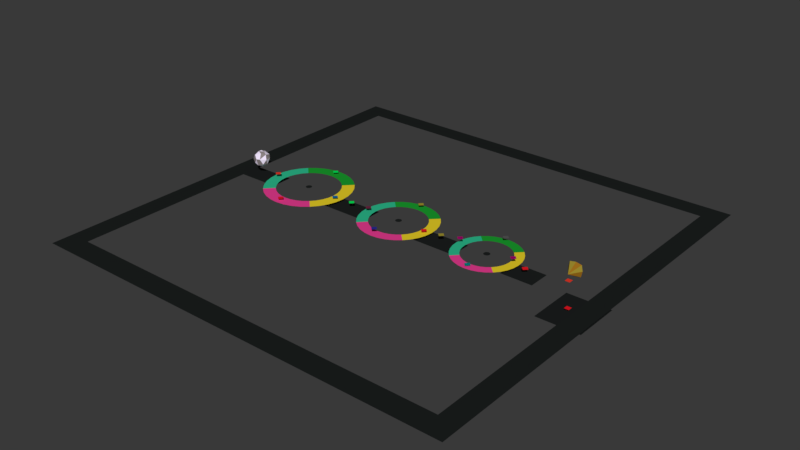 # Source: Stage_6.blend  (saved by Blender 2.79.0; exported with 4.5.12 LTS)
import bpy
from mathutils import Matrix  # noqa: F401  (used for matrix-valued properties, if any)

bpy.ops.wm.read_factory_settings(use_empty=True)
scene = bpy.context.scene
scene.name = 'Scene'

# ---- collections
col_collection_1 = bpy.data.collections.new('Collection 1'); scene.collection.children.link(col_collection_1)

# ---- materials (node trees are filled in below, after node groups)
mat_stage = bpy.data.materials.new('Stage')
mat_stage.alpha_threshold = 0.0
mat_stage.use_transparent_shadow = False
mat_stage.diffuse_color = (0.01242, 0.01463, 0.01432, 1.0)
mat_stage.roughness = 0.5
mat_c_teleport = bpy.data.materials.new('C Teleport')
mat_c_teleport.alpha_threshold = 0.0
mat_c_teleport.use_transparent_shadow = False
mat_c_teleport.diffuse_color = (0.3669, 0.0, 0.1493, 1.0)
mat_c_teleport.roughness = 0.5
mat_rotating_path = bpy.data.materials.new('Rotating Path')
mat_rotating_path.alpha_threshold = 0.0
mat_rotating_path.use_transparent_shadow = False
mat_rotating_path.roughness = 0.5
mat_part1 = bpy.data.materials.new('Part1')
mat_part1.alpha_threshold = 0.0
mat_part1.use_transparent_shadow = False
mat_part1.diffuse_color = (0.01104, 0.3262, 0.02782, 1.0)
mat_part1.roughness = 0.5
mat_part2 = bpy.data.materials.new('Part2')
mat_part2.alpha_threshold = 0.0
mat_part2.use_transparent_shadow = False
mat_part2.diffuse_color = (0.8, 0.6192, 0.02125, 1.0)
mat_part2.roughness = 0.5
mat_part3 = bpy.data.materials.new('Part3')
mat_part3.alpha_threshold = 0.0
mat_part3.use_transparent_shadow = False
mat_part3.diffuse_color = (0.8, 0.04727, 0.2808, 1.0)
mat_part3.roughness = 0.5
mat_part4 = bpy.data.materials.new('Part4')
mat_part4.alpha_threshold = 0.0
mat_part4.use_transparent_shadow = False
mat_part4.diffuse_color = (0.02751, 0.4865, 0.2603, 1.0)
mat_part4.roughness = 0.5
mat_r_teleport = bpy.data.materials.new('R Teleport')
mat_r_teleport.alpha_threshold = 0.0
mat_r_teleport.use_transparent_shadow = False
mat_r_teleport.diffuse_color = (0.8, 0.009299, 0.01769, 1.0)
mat_r_teleport.roughness = 0.5
mat_i_teleport = bpy.data.materials.new('I Teleport')
mat_i_teleport.alpha_threshold = 0.0
mat_i_teleport.use_transparent_shadow = False
mat_i_teleport.diffuse_color = (0.09447, 0.09447, 0.09447, 1.0)
mat_i_teleport.roughness = 0.5
mat_o_teleport = bpy.data.materials.new('O Teleport')
mat_o_teleport.alpha_threshold = 0.0
mat_o_teleport.use_transparent_shadow = False
mat_o_teleport.diffuse_color = (0.02385, 0.02458, 0.2954, 1.0)
mat_o_teleport.roughness = 0.5
mat_f_teleport = bpy.data.materials.new('F Teleport')
mat_f_teleport.alpha_threshold = 0.0
mat_f_teleport.use_transparent_shadow = False
mat_f_teleport.diffuse_color = (0.1521, 0.01827, 0.05572, 1.0)
mat_f_teleport.roughness = 0.5
mat_g_teleport = bpy.data.materials.new('G Teleport')
mat_g_teleport.alpha_threshold = 0.0
mat_g_teleport.use_transparent_shadow = False
mat_g_teleport.diffuse_color = (0.0, 0.2393, 0.2334, 1.0)
mat_g_teleport.roughness = 0.5
mat_e_teleport = bpy.data.materials.new('E Teleport')
mat_e_teleport.alpha_threshold = 0.0
mat_e_teleport.use_transparent_shadow = False
mat_e_teleport.diffuse_color = (0.0, 0.1407, 0.3503, 1.0)
mat_e_teleport.roughness = 0.5
mat_yellow = bpy.data.materials.new('Yellow')
mat_yellow.alpha_threshold = 0.0
mat_yellow.use_transparent_shadow = False
mat_yellow.diffuse_color = (0.3421, 0.281, 0.02818, 1.0)
mat_yellow.roughness = 0.5
mat_green = bpy.data.materials.new('Green')
mat_green.alpha_threshold = 0.0
mat_green.use_transparent_shadow = False
mat_green.diffuse_color = (0.0, 0.8, 0.09538, 1.0)
mat_green.roughness = 0.5
mat_space_stone = bpy.data.materials.new('Space Stone ')
mat_space_stone.alpha_threshold = 0.0
mat_space_stone.use_transparent_shadow = False
mat_space_stone.diffuse_color = (0.9387, 0.4125, 0.02416, 1.0)
mat_space_stone.roughness = 0.5
mat_space_stone.specular_intensity = 0.942
mat_shade_of_gold = bpy.data.materials.new('Shade of Gold')
mat_shade_of_gold.alpha_threshold = 0.0
mat_shade_of_gold.use_transparent_shadow = False
mat_shade_of_gold.diffuse_color = (0.8, 0.5983, 0.0601, 1.0)
mat_shade_of_gold.roughness = 0.5
mat_shade_of_dark_gold = bpy.data.materials.new('Shade of Dark Gold')
mat_shade_of_dark_gold.alpha_threshold = 0.0
mat_shade_of_dark_gold.use_transparent_shadow = False
mat_shade_of_dark_gold.diffuse_color = (0.9399, 0.4137, 0.02414, 1.0)
mat_shade_of_dark_gold.roughness = 0.5
mat_shade_of_gold2 = bpy.data.materials.new('Shade of Gold2')
mat_shade_of_gold2.alpha_threshold = 0.0
mat_shade_of_gold2.use_transparent_shadow = False
mat_shade_of_gold2.diffuse_color = (0.3669, 0.2762, 0.03039, 1.0)
mat_shade_of_gold2.roughness = 0.5
mat_shade_of_dark_gold2 = bpy.data.materials.new('Shade of Dark Gold2')
mat_shade_of_dark_gold2.alpha_threshold = 0.0
mat_shade_of_dark_gold2.use_transparent_shadow = False
mat_shade_of_dark_gold2.diffuse_color = (0.3421, 0.1547, 0.01119, 1.0)
mat_shade_of_dark_gold2.roughness = 0.5
mat_red = bpy.data.materials.new('Red')
mat_red.alpha_threshold = 0.0
mat_red.use_transparent_shadow = False
mat_red.diffuse_color = (0.8, 0.04071, 0.02044, 1.0)
mat_red.roughness = 0.5
mat_light_white = bpy.data.materials.new('Light White')
mat_light_white.alpha_threshold = 0.0
mat_light_white.use_transparent_shadow = False
mat_light_white.diffuse_color = (0.8971, 0.8007, 1.0, 1.0)
mat_light_white.roughness = 0.5
mat_light_grey = bpy.data.materials.new('Light Grey')
mat_light_grey.alpha_threshold = 0.0
mat_light_grey.use_transparent_shadow = False
mat_light_grey.diffuse_color = (0.2738, 0.2349, 0.2419, 1.0)
mat_light_grey.roughness = 0.5
mat_more_grey = bpy.data.materials.new('More Grey')
mat_more_grey.alpha_threshold = 0.0
mat_more_grey.use_transparent_shadow = False
mat_more_grey.diffuse_color = (0.1734, 0.1734, 0.1734, 1.0)
mat_more_grey.roughness = 0.5
mat_very_light_grey = bpy.data.materials.new('Very Light Grey')
mat_very_light_grey.alpha_threshold = 0.0
mat_very_light_grey.use_transparent_shadow = False
mat_very_light_grey.diffuse_color = (0.5036, 0.5147, 0.5488, 1.0)
mat_very_light_grey.roughness = 0.5

# ---- material node trees

# ---- world
world_world = bpy.data.worlds.new('World'); scene.world = world_world
world_world.color = (0.04092, 0.04092, 0.04092)
world_world.use_sun_shadow = False
world_world.sun_shadow_jitter_overblur = 0.0
world_world.cycles.sampling_method = 'MANUAL'

# ---- meshes
me_circle_005 = bpy.data.meshes.new('Circle.005')
me_circle_005.from_pydata([(0.0, 1.0, 0.0), (-0.1951, 0.9808, 0.0), (-0.3827, 0.9239, 0.0), (-0.5556, 0.8315, 0.0), (-0.7071, 0.7071, 0.0), (-0.8315, 0.5556, 0.0), (-0.9239, 0.3827, 0.0), (-0.9808, 0.1951, 0.0), (-1.0, 7.55e-08, 0.0), (-0.9808, -0.1951, 0.0), (-0.9239, -0.3827, 0.0), (-0.8315, -0.5556, 0.0), (-0.7071, -0.7071, 0.0), (-0.5556, -0.8315, 0.0), (-0.3827, -0.9239, 0.0), (-0.1951, -0.9808, 0.0), (3.258e-07, -1.0, 0.0), (0.1951, -0.9808, 0.0), (0.3827, -0.9239, 0.0), (0.5556, -0.8315, 0.0), (0.7071, -0.7071, 0.0), (0.8315, -0.5556, 0.0), (0.9239, -0.3827, 0.0), (0.9808, -0.1951, 0.0), (1.0, 9.656e-07, 0.0), (0.9808, 0.1951, 0.0), (0.9239, 0.3827, 0.0), (0.8315, 0.5556, 0.0), (0.7071, 0.7071, 0.0), (0.5556, 0.8315, 0.0), (0.3827, 0.9239, 0.0), (0.1951, 0.9808, 0.0)], [], [(1, 2, 3, 4, 5, 6, 7, 8, 9, 10, 11, 12, 13, 14, 15, 16, 17, 18, 19, 20, 21, 22, 23, 24, 25, 26, 27, 28, 29, 30, 31, 0)])
me_circle_005.materials.append(mat_stage)
me_circle_005.use_remesh_preserve_volume = False
me_circle_005.use_remesh_preserve_attributes = False
me_circle_005.use_mirror_vertex_groups = False
me_circle_005.update()
me_plane_037 = bpy.data.meshes.new('Plane.037')
me_plane_037.from_pydata([(-1.0, -1.0, 0.0), (1.0, -1.0, 0.0), (-1.0, 1.0, 0.0), (1.0, 1.0, 0.0)], [], [(0, 1, 3, 2)])
me_plane_037.materials.append(mat_c_teleport)
me_plane_037.use_remesh_preserve_volume = False
me_plane_037.use_remesh_preserve_attributes = False
me_plane_037.use_mirror_vertex_groups = False
me_plane_037.update()
me_plane_019 = bpy.data.meshes.new('Plane.019')
me_plane_019.from_pydata([(-1.0, -1.0, 0.0), (1.0, -1.0, 0.0), (-1.0, 1.0, 0.0), (1.0, 1.0, 0.0)], [], [(0, 1, 3, 2)])
me_plane_019.materials.append(mat_c_teleport)
me_plane_019.use_remesh_preserve_volume = False
me_plane_019.use_remesh_preserve_attributes = False
me_plane_019.use_mirror_vertex_groups = False
me_plane_019.update()
me_plane_036 = bpy.data.meshes.new('Plane.036')
me_plane_036.from_pydata([(-0.7936, -1.0, 0.0), (-0.3416, -1.0, 0.0), (-0.7936, 1.0, 0.0), (-0.3416, 1.0, 0.0)], [], [(0, 1, 3, 2)])
me_plane_036.materials.append(mat_stage)
me_plane_036.use_remesh_preserve_volume = False
me_plane_036.use_remesh_preserve_attributes = False
me_plane_036.use_mirror_vertex_groups = False
me_plane_036.update()
me_plane_035 = bpy.data.meshes.new('Plane.035')
me_plane_035.from_pydata([(-0.7936, -1.0, 0.0), (-0.171, -1.0, 0.0), (-0.7936, 1.0, 0.0), (-0.171, 1.0, 0.0)], [], [(0, 1, 3, 2)])
me_plane_035.materials.append(mat_stage)
me_plane_035.use_remesh_preserve_volume = False
me_plane_035.use_remesh_preserve_attributes = False
me_plane_035.use_mirror_vertex_groups = False
me_plane_035.update()
me_plane_034 = bpy.data.meshes.new('Plane.034')
me_plane_034.from_pydata([(-0.703, -0.1423, -0.01584), (-0.703, -0.03954, -0.01584), (-1.0, -1.101, -0.01633), (1.0, -1.101, -0.01633), (-1.0, 0.8991, -0.01633), (1.0, 0.8991, -0.01633), (-1.0, -1.001, -0.01633), (1.0, -1.001, -0.01633), (1.0, 0.8041, -0.01633), (-1.0, 0.8041, -0.01633), (-0.9, -1.101, -0.01633), (-0.9, 0.8991, -0.01633), (-0.9, -1.001, -0.01633), (-0.9, 0.8041, -0.01633), (0.905, -1.101, -0.01633), (0.905, 0.8991, -0.01633), (0.905, -1.001, -0.01633), (0.905, 0.8041, -0.01633), (-1.0, -0.03985, -0.01633), (-0.9, -0.03985, -0.01633), (-1.0, -0.1425, -0.01633), (-0.9, -0.1425, -0.01633)], [], [(21, 0, 1, 19), (17, 8, 5, 15), (14, 3, 7, 16), (16, 7, 8, 17), (18, 19, 13, 9), (2, 10, 12, 6), (9, 13, 11, 4), (10, 14, 16, 12), (13, 17, 15, 11), (20, 21, 19, 18), (6, 12, 21, 20)])
me_plane_034.materials.append(mat_stage)
me_plane_034.use_remesh_preserve_volume = False
me_plane_034.use_remesh_preserve_attributes = False
me_plane_034.use_mirror_vertex_groups = False
me_plane_034.update()
me_plane_033 = bpy.data.meshes.new('Plane.033')
me_plane_033.from_pydata([(-0.7936, -1.0, 0.0), (-0.171, -1.0, 0.0), (-0.7936, 1.0, 0.0), (-0.171, 1.0, 0.0)], [], [(0, 1, 3, 2)])
me_plane_033.materials.append(mat_stage)
me_plane_033.use_remesh_preserve_volume = False
me_plane_033.use_remesh_preserve_attributes = False
me_plane_033.use_mirror_vertex_groups = False
me_plane_033.update()
me_plane_032 = bpy.data.meshes.new('Plane.032')
me_plane_032.from_pydata([(-0.8403, -1.0, 0.0), (-0.153, -1.0, 0.0), (-0.8403, 1.0, 0.0), (-0.153, 1.0, 0.0)], [], [(0, 1, 3, 2)])
me_plane_032.materials.append(mat_stage)
me_plane_032.use_remesh_preserve_volume = False
me_plane_032.use_remesh_preserve_attributes = False
me_plane_032.use_mirror_vertex_groups = False
me_plane_032.update()
me_circle_004 = bpy.data.meshes.new('Circle.004')
me_circle_004.from_pydata([(0.0, 1.0, 0.0), (-0.1951, 0.9808, 0.0), (-0.3827, 0.9239, 0.0), (-0.5556, 0.8315, 0.0), (-0.7071, 0.7071, 0.0), (-0.8315, 0.5556, 0.0), (-0.9239, 0.3827, 0.0), (-0.9808, 0.1951, 0.0), (-1.0, 7.55e-08, 0.0), (-0.9808, -0.1951, 0.0), (-0.9239, -0.3827, 0.0), (-0.8315, -0.5556, 0.0), (-0.7071, -0.7071, 0.0), (-0.5556, -0.8315, 0.0), (-0.3827, -0.9239, 0.0), (-0.1951, -0.9808, 0.0), (3.258e-07, -1.0, 0.0), (0.1951, -0.9808, 0.0), (0.3827, -0.9239, 0.0), (0.5556, -0.8315, 0.0), (0.7071, -0.7071, 0.0), (0.8315, -0.5556, 0.0), (0.9239, -0.3827, 0.0), (0.9808, -0.1951, 0.0), (1.0, 9.656e-07, 0.0), (0.9808, 0.1951, 0.0), (0.9239, 0.3827, 0.0), (0.8315, 0.5556, 0.0), (0.7071, 0.7071, 0.0), (0.5556, 0.8315, 0.0), (0.3827, 0.9239, 0.0), (0.1951, 0.9808, 0.0), (-3.312e-08, 0.721, 0.0), (-0.1407, 0.7072, 0.0), (-0.2759, 0.6662, 0.0), (-0.4006, 0.5995, 0.0), (-0.5099, 0.5099, 0.0), (-0.5995, 0.4006, 0.0), (-0.6662, 0.2759, 0.0), (-0.7072, 0.1407, 0.0), (-0.721, 1.339e-07, 0.0), (-0.7072, -0.1407, 0.0), (-0.6662, -0.2759, 0.0), (-0.5995, -0.4006, 0.0), (-0.5099, -0.5099, 0.0), (-0.4006, -0.5995, 0.0), (-0.2759, -0.6662, 0.0), (-0.1407, -0.7072, 0.0), (2.018e-07, -0.721, 0.0), (0.1407, -0.7072, 0.0), (0.2759, -0.6662, 0.0), (0.4006, -0.5995, 0.0), (0.5099, -0.5099, 0.0), (0.5995, -0.4006, 0.0), (0.6662, -0.2759, 0.0), (0.7072, -0.1407, 0.0), (0.721, 7.757e-07, 0.0), (0.7072, 0.1407, 0.0), (0.6662, 0.2759, 0.0), (0.5995, 0.4006, 0.0), (0.5099, 0.5099, 0.0), (0.4006, 0.5995, 0.0), (0.2759, 0.6662, 0.0), (0.1407, 0.7072, 0.0)], [], [(9, 10, 42, 41), (23, 24, 56, 55), (10, 11, 43, 42), (24, 25, 57, 56), (11, 12, 44, 43), (25, 26, 58, 57), (12, 13, 45, 44), (26, 27, 59, 58), (13, 14, 46, 45), (0, 1, 33, 32), (27, 28, 60, 59), (14, 15, 47, 46), (1, 2, 34, 33), (28, 29, 61, 60), (15, 16, 48, 47), (2, 3, 35, 34), (29, 30, 62, 61), (16, 17, 49, 48), (3, 4, 36, 35), (30, 31, 63, 62), (17, 18, 50, 49), (4, 5, 37, 36), (31, 0, 32, 63), (18, 19, 51, 50), (5, 6, 38, 37), (19, 20, 52, 51), (6, 7, 39, 38), (20, 21, 53, 52), (7, 8, 40, 39), (21, 22, 54, 53), (8, 9, 41, 40), (22, 23, 55, 54)])
me_circle_004.polygons.foreach_set('material_index', [4, 2, 4, 2, 4, 2, 3, 2, 3, 1, 2, 3, 1, 1, 3, 1, 1, 3, 1, 1, 3, 4, 1, 3, 4, 3, 4, 2, 4, 2, 4, 2])
me_circle_004.materials.append(mat_rotating_path)
me_circle_004.materials.append(mat_part1)
me_circle_004.materials.append(mat_part2)
me_circle_004.materials.append(mat_part3)
me_circle_004.materials.append(mat_part4)
me_circle_004.use_remesh_preserve_volume = False
me_circle_004.use_remesh_preserve_attributes = False
me_circle_004.use_mirror_vertex_groups = False
me_circle_004.update()
me_circle_000 = bpy.data.meshes.new('Circle.000')
me_circle_000.from_pydata([(0.0, 1.0, 0.0), (-0.1951, 0.9808, 0.0), (-0.3827, 0.9239, 0.0), (-0.5556, 0.8315, 0.0), (-0.7071, 0.7071, 0.0), (-0.8315, 0.5556, 0.0), (-0.9239, 0.3827, 0.0), (-0.9808, 0.1951, 0.0), (-1.0, 7.55e-08, 0.0), (-0.9808, -0.1951, 0.0), (-0.9239, -0.3827, 0.0), (-0.8315, -0.5556, 0.0), (-0.7071, -0.7071, 0.0), (-0.5556, -0.8315, 0.0), (-0.3827, -0.9239, 0.0), (-0.1951, -0.9808, 0.0), (3.258e-07, -1.0, 0.0), (0.1951, -0.9808, 0.0), (0.3827, -0.9239, 0.0), (0.5556, -0.8315, 0.0), (0.7071, -0.7071, 0.0), (0.8315, -0.5556, 0.0), (0.9239, -0.3827, 0.0), (0.9808, -0.1951, 0.0), (1.0, 9.656e-07, 0.0), (0.9808, 0.1951, 0.0), (0.9239, 0.3827, 0.0), (0.8315, 0.5556, 0.0), (0.7071, 0.7071, 0.0), (0.5556, 0.8315, 0.0), (0.3827, 0.9239, 0.0), (0.1951, 0.9808, 0.0), (-3.312e-08, 0.721, 0.0), (-0.1407, 0.7072, 0.0), (-0.2759, 0.6662, 0.0), (-0.4006, 0.5995, 0.0), (-0.5099, 0.5099, 0.0), (-0.5995, 0.4006, 0.0), (-0.6662, 0.2759, 0.0), (-0.7072, 0.1407, 0.0), (-0.721, 1.339e-07, 0.0), (-0.7072, -0.1407, 0.0), (-0.6662, -0.2759, 0.0), (-0.5995, -0.4006, 0.0), (-0.5099, -0.5099, 0.0), (-0.4006, -0.5995, 0.0), (-0.2759, -0.6662, 0.0), (-0.1407, -0.7072, 0.0), (2.018e-07, -0.721, 0.0), (0.1407, -0.7072, 0.0), (0.2759, -0.6662, 0.0), (0.4006, -0.5995, 0.0), (0.5099, -0.5099, 0.0), (0.5995, -0.4006, 0.0), (0.6662, -0.2759, 0.0), (0.7072, -0.1407, 0.0), (0.721, 7.757e-07, 0.0), (0.7072, 0.1407, 0.0), (0.6662, 0.2759, 0.0), (0.5995, 0.4006, 0.0), (0.5099, 0.5099, 0.0), (0.4006, 0.5995, 0.0), (0.2759, 0.6662, 0.0), (0.1407, 0.7072, 0.0)], [], [(9, 10, 42, 41), (23, 24, 56, 55), (10, 11, 43, 42), (24, 25, 57, 56), (11, 12, 44, 43), (25, 26, 58, 57), (12, 13, 45, 44), (26, 27, 59, 58), (13, 14, 46, 45), (0, 1, 33, 32), (27, 28, 60, 59), (14, 15, 47, 46), (1, 2, 34, 33), (28, 29, 61, 60), (15, 16, 48, 47), (2, 3, 35, 34), (29, 30, 62, 61), (16, 17, 49, 48), (3, 4, 36, 35), (30, 31, 63, 62), (17, 18, 50, 49), (4, 5, 37, 36), (31, 0, 32, 63), (18, 19, 51, 50), (5, 6, 38, 37), (19, 20, 52, 51), (6, 7, 39, 38), (20, 21, 53, 52), (7, 8, 40, 39), (21, 22, 54, 53), (8, 9, 41, 40), (22, 23, 55, 54)])
me_circle_000.polygons.foreach_set('material_index', [4, 2, 4, 2, 4, 2, 3, 2, 3, 1, 2, 3, 1, 1, 3, 1, 1, 3, 1, 1, 3, 4, 1, 3, 4, 3, 4, 2, 4, 2, 4, 2])
me_circle_000.materials.append(mat_rotating_path)
me_circle_000.materials.append(mat_part1)
me_circle_000.materials.append(mat_part2)
me_circle_000.materials.append(mat_part3)
me_circle_000.materials.append(mat_part4)
me_circle_000.use_remesh_preserve_volume = False
me_circle_000.use_remesh_preserve_attributes = False
me_circle_000.use_mirror_vertex_groups = False
me_circle_000.update()
me_circle_003 = bpy.data.meshes.new('Circle.003')
me_circle_003.from_pydata([(0.0, 1.0, 0.0), (-0.1951, 0.9808, 0.0), (-0.3827, 0.9239, 0.0), (-0.5556, 0.8315, 0.0), (-0.7071, 0.7071, 0.0), (-0.8315, 0.5556, 0.0), (-0.9239, 0.3827, 0.0), (-0.9808, 0.1951, 0.0), (-1.0, 7.55e-08, 0.0), (-0.9808, -0.1951, 0.0), (-0.9239, -0.3827, 0.0), (-0.8315, -0.5556, 0.0), (-0.7071, -0.7071, 0.0), (-0.5556, -0.8315, 0.0), (-0.3827, -0.9239, 0.0), (-0.1951, -0.9808, 0.0), (3.258e-07, -1.0, 0.0), (0.1951, -0.9808, 0.0), (0.3827, -0.9239, 0.0), (0.5556, -0.8315, 0.0), (0.7071, -0.7071, 0.0), (0.8315, -0.5556, 0.0), (0.9239, -0.3827, 0.0), (0.9808, -0.1951, 0.0), (1.0, 9.656e-07, 0.0), (0.9808, 0.1951, 0.0), (0.9239, 0.3827, 0.0), (0.8315, 0.5556, 0.0), (0.7071, 0.7071, 0.0), (0.5556, 0.8315, 0.0), (0.3827, 0.9239, 0.0), (0.1951, 0.9808, 0.0)], [], [(1, 2, 3, 4, 5, 6, 7, 8, 9, 10, 11, 12, 13, 14, 15, 16, 17, 18, 19, 20, 21, 22, 23, 24, 25, 26, 27, 28, 29, 30, 31, 0)])
me_circle_003.materials.append(mat_stage)
me_circle_003.use_remesh_preserve_volume = False
me_circle_003.use_remesh_preserve_attributes = False
me_circle_003.use_mirror_vertex_groups = False
me_circle_003.update()
me_circle_002 = bpy.data.meshes.new('Circle.002')
me_circle_002.from_pydata([(0.0, 1.0, 0.0), (-0.1951, 0.9808, 0.0), (-0.3827, 0.9239, 0.0), (-0.5556, 0.8315, 0.0), (-0.7071, 0.7071, 0.0), (-0.8315, 0.5556, 0.0), (-0.9239, 0.3827, 0.0), (-0.9808, 0.1951, 0.0), (-1.0, 7.55e-08, 0.0), (-0.9808, -0.1951, 0.0), (-0.9239, -0.3827, 0.0), (-0.8315, -0.5556, 0.0), (-0.7071, -0.7071, 0.0), (-0.5556, -0.8315, 0.0), (-0.3827, -0.9239, 0.0), (-0.1951, -0.9808, 0.0), (3.258e-07, -1.0, 0.0), (0.1951, -0.9808, 0.0), (0.3827, -0.9239, 0.0), (0.5556, -0.8315, 0.0), (0.7071, -0.7071, 0.0), (0.8315, -0.5556, 0.0), (0.9239, -0.3827, 0.0), (0.9808, -0.1951, 0.0), (1.0, 9.656e-07, 0.0), (0.9808, 0.1951, 0.0), (0.9239, 0.3827, 0.0), (0.8315, 0.5556, 0.0), (0.7071, 0.7071, 0.0), (0.5556, 0.8315, 0.0), (0.3827, 0.9239, 0.0), (0.1951, 0.9808, 0.0)], [], [(1, 2, 3, 4, 5, 6, 7, 8, 9, 10, 11, 12, 13, 14, 15, 16, 17, 18, 19, 20, 21, 22, 23, 24, 25, 26, 27, 28, 29, 30, 31, 0)])
me_circle_002.materials.append(mat_stage)
me_circle_002.use_remesh_preserve_volume = False
me_circle_002.use_remesh_preserve_attributes = False
me_circle_002.use_mirror_vertex_groups = False
me_circle_002.update()
me_plane_039 = bpy.data.meshes.new('Plane.039')
me_plane_039.from_pydata([(-1.0, -1.0, 0.0), (1.0, -1.0, 0.0), (-1.0, 1.0, 0.0), (1.0, 1.0, 0.0)], [], [(0, 1, 3, 2)])
me_plane_039.materials.append(mat_r_teleport)
me_plane_039.use_remesh_preserve_volume = False
me_plane_039.use_remesh_preserve_attributes = False
me_plane_039.use_mirror_vertex_groups = False
me_plane_039.update()
me_plane_038 = bpy.data.meshes.new('Plane.038')
me_plane_038.from_pydata([(-1.0, -1.0, 0.0), (1.0, -1.0, 0.0), (-1.0, 1.0, 0.0), (1.0, 1.0, 0.0)], [], [(0, 1, 3, 2)])
me_plane_038.materials.append(mat_r_teleport)
me_plane_038.use_remesh_preserve_volume = False
me_plane_038.use_remesh_preserve_attributes = False
me_plane_038.use_mirror_vertex_groups = False
me_plane_038.update()
me_plane_031 = bpy.data.meshes.new('Plane.031')
me_plane_031.from_pydata([(-1.0, -1.0, 0.0), (1.0, -1.0, 0.0), (-1.0, 1.0, 0.0), (1.0, 1.0, 0.0)], [], [(0, 1, 3, 2)])
me_plane_031.materials.append(mat_r_teleport)
me_plane_031.use_remesh_preserve_volume = False
me_plane_031.use_remesh_preserve_attributes = False
me_plane_031.use_mirror_vertex_groups = False
me_plane_031.update()
me_plane_030 = bpy.data.meshes.new('Plane.030')
me_plane_030.from_pydata([(-1.0, -1.0, 0.0), (1.0, -1.0, 0.0), (-1.0, 1.0, 0.0), (1.0, 1.0, 0.0)], [], [(0, 1, 3, 2)])
me_plane_030.materials.append(mat_r_teleport)
me_plane_030.use_remesh_preserve_volume = False
me_plane_030.use_remesh_preserve_attributes = False
me_plane_030.use_mirror_vertex_groups = False
me_plane_030.update()
me_plane_026 = bpy.data.meshes.new('Plane.026')
me_plane_026.from_pydata([(-1.0, -1.0, 0.0), (1.0, -1.0, 0.0), (-1.0, 1.0, 0.0), (1.0, 1.0, 0.0)], [], [(0, 1, 3, 2)])
me_plane_026.materials.append(mat_i_teleport)
me_plane_026.use_remesh_preserve_volume = False
me_plane_026.use_remesh_preserve_attributes = False
me_plane_026.use_mirror_vertex_groups = False
me_plane_026.update()
me_plane_025 = bpy.data.meshes.new('Plane.025')
me_plane_025.from_pydata([(-1.0, -1.0, 0.0), (1.0, -1.0, 0.0), (-1.0, 1.0, 0.0), (1.0, 1.0, 0.0)], [], [(0, 1, 3, 2)])
me_plane_025.materials.append(mat_o_teleport)
me_plane_025.use_remesh_preserve_volume = False
me_plane_025.use_remesh_preserve_attributes = False
me_plane_025.use_mirror_vertex_groups = False
me_plane_025.update()
me_plane_023 = bpy.data.meshes.new('Plane.023')
me_plane_023.from_pydata([(-1.0, -1.0, 0.0), (1.0, -1.0, 0.0), (-1.0, 1.0, 0.0), (1.0, 1.0, 0.0)], [], [(0, 1, 3, 2)])
me_plane_023.materials.append(mat_f_teleport)
me_plane_023.use_remesh_preserve_volume = False
me_plane_023.use_remesh_preserve_attributes = False
me_plane_023.use_mirror_vertex_groups = False
me_plane_023.update()
me_plane_020 = bpy.data.meshes.new('Plane.020')
me_plane_020.from_pydata([(-1.0, -1.0, 0.0), (1.0, -1.0, 0.0), (-1.0, 1.0, 0.0), (1.0, 1.0, 0.0)], [], [(0, 1, 3, 2)])
me_plane_020.materials.append(mat_g_teleport)
me_plane_020.use_remesh_preserve_volume = False
me_plane_020.use_remesh_preserve_attributes = False
me_plane_020.use_mirror_vertex_groups = False
me_plane_020.update()
me_circle_001 = bpy.data.meshes.new('Circle.001')
me_circle_001.from_pydata([(0.0, 1.0, 0.0), (-0.1951, 0.9808, 0.0), (-0.3827, 0.9239, 0.0), (-0.5556, 0.8315, 0.0), (-0.7071, 0.7071, 0.0), (-0.8315, 0.5556, 0.0), (-0.9239, 0.3827, 0.0), (-0.9808, 0.1951, 0.0), (-1.0, 7.55e-08, 0.0), (-0.9808, -0.1951, 0.0), (-0.9239, -0.3827, 0.0), (-0.8315, -0.5556, 0.0), (-0.7071, -0.7071, 0.0), (-0.5556, -0.8315, 0.0), (-0.3827, -0.9239, 0.0), (-0.1951, -0.9808, 0.0), (3.258e-07, -1.0, 0.0), (0.1951, -0.9808, 0.0), (0.3827, -0.9239, 0.0), (0.5556, -0.8315, 0.0), (0.7071, -0.7071, 0.0), (0.8315, -0.5556, 0.0), (0.9239, -0.3827, 0.0), (0.9808, -0.1951, 0.0), (1.0, 9.656e-07, 0.0), (0.9808, 0.1951, 0.0), (0.9239, 0.3827, 0.0), (0.8315, 0.5556, 0.0), (0.7071, 0.7071, 0.0), (0.5556, 0.8315, 0.0), (0.3827, 0.9239, 0.0), (0.1951, 0.9808, 0.0), (-3.312e-08, 0.721, 0.0), (-0.1407, 0.7072, 0.0), (-0.2759, 0.6662, 0.0), (-0.4006, 0.5995, 0.0), (-0.5099, 0.5099, 0.0), (-0.5995, 0.4006, 0.0), (-0.6662, 0.2759, 0.0), (-0.7072, 0.1407, 0.0), (-0.721, 1.339e-07, 0.0), (-0.7072, -0.1407, 0.0), (-0.6662, -0.2759, 0.0), (-0.5995, -0.4006, 0.0), (-0.5099, -0.5099, 0.0), (-0.4006, -0.5995, 0.0), (-0.2759, -0.6662, 0.0), (-0.1407, -0.7072, 0.0), (2.018e-07, -0.721, 0.0), (0.1407, -0.7072, 0.0), (0.2759, -0.6662, 0.0), (0.4006, -0.5995, 0.0), (0.5099, -0.5099, 0.0), (0.5995, -0.4006, 0.0), (0.6662, -0.2759, 0.0), (0.7072, -0.1407, 0.0), (0.721, 7.757e-07, 0.0), (0.7072, 0.1407, 0.0), (0.6662, 0.2759, 0.0), (0.5995, 0.4006, 0.0), (0.5099, 0.5099, 0.0), (0.4006, 0.5995, 0.0), (0.2759, 0.6662, 0.0), (0.1407, 0.7072, 0.0)], [], [(9, 10, 42, 41), (23, 24, 56, 55), (10, 11, 43, 42), (24, 25, 57, 56), (11, 12, 44, 43), (25, 26, 58, 57), (12, 13, 45, 44), (26, 27, 59, 58), (13, 14, 46, 45), (0, 1, 33, 32), (27, 28, 60, 59), (14, 15, 47, 46), (1, 2, 34, 33), (28, 29, 61, 60), (15, 16, 48, 47), (2, 3, 35, 34), (29, 30, 62, 61), (16, 17, 49, 48), (3, 4, 36, 35), (30, 31, 63, 62), (17, 18, 50, 49), (4, 5, 37, 36), (31, 0, 32, 63), (18, 19, 51, 50), (5, 6, 38, 37), (19, 20, 52, 51), (6, 7, 39, 38), (20, 21, 53, 52), (7, 8, 40, 39), (21, 22, 54, 53), (8, 9, 41, 40), (22, 23, 55, 54)])
me_circle_001.polygons.foreach_set('material_index', [4, 2, 4, 2, 4, 2, 3, 2, 3, 1, 2, 3, 1, 1, 3, 1, 1, 3, 1, 1, 3, 4, 1, 3, 4, 3, 4, 2, 4, 2, 4, 2])
me_circle_001.materials.append(mat_rotating_path)
me_circle_001.materials.append(mat_part1)
me_circle_001.materials.append(mat_part2)
me_circle_001.materials.append(mat_part3)
me_circle_001.materials.append(mat_part4)
me_circle_001.use_remesh_preserve_volume = False
me_circle_001.use_remesh_preserve_attributes = False
me_circle_001.use_mirror_vertex_groups = False
me_circle_001.update()
me_plane_003 = bpy.data.meshes.new('Plane.003')
me_plane_003.from_pydata([(-1.0, -1.0, 0.0), (1.0, -1.0, 0.0), (-1.0, 1.0, 0.0), (1.0, 1.0, 0.0)], [], [(0, 1, 3, 2)])
me_plane_003.materials.append(mat_e_teleport)
me_plane_003.use_remesh_preserve_volume = False
me_plane_003.use_remesh_preserve_attributes = False
me_plane_003.use_mirror_vertex_groups = False
me_plane_003.update()
me_plane_011 = bpy.data.meshes.new('Plane.011')
me_plane_011.from_pydata([(-1.0, -1.0, 0.0), (1.0, -1.0, 0.0), (-1.0, 1.0, 0.0), (1.0, 1.0, 0.0)], [], [(0, 1, 3, 2)])
me_plane_011.materials.append(mat_yellow)
me_plane_011.use_remesh_preserve_volume = False
me_plane_011.use_remesh_preserve_attributes = False
me_plane_011.use_mirror_vertex_groups = False
me_plane_011.update()
me_plane_010 = bpy.data.meshes.new('Plane.010')
me_plane_010.from_pydata([(-1.0, -1.0, 0.0), (1.0, -1.0, 0.0), (-1.0, 1.0, 0.0), (1.0, 1.0, 0.0)], [], [(0, 1, 3, 2)])
me_plane_010.materials.append(mat_yellow)
me_plane_010.use_remesh_preserve_volume = False
me_plane_010.use_remesh_preserve_attributes = False
me_plane_010.use_mirror_vertex_groups = False
me_plane_010.update()
me_plane_008 = bpy.data.meshes.new('Plane.008')
me_plane_008.from_pydata([(-1.0, -1.0, 0.0), (1.0, -1.0, 0.0), (-1.0, 1.0, 0.0), (1.0, 1.0, 0.0)], [], [(0, 1, 3, 2)])
me_plane_008.materials.append(mat_green)
me_plane_008.use_remesh_preserve_volume = False
me_plane_008.use_remesh_preserve_attributes = False
me_plane_008.use_mirror_vertex_groups = False
me_plane_008.update()
me_plane_006 = bpy.data.meshes.new('Plane.006')
me_plane_006.from_pydata([(-1.0, -1.0, 0.0), (1.0, -1.0, 0.0), (-1.0, 1.0, 0.0), (1.0, 1.0, 0.0)], [], [(0, 1, 3, 2)])
me_plane_006.materials.append(mat_green)
me_plane_006.use_remesh_preserve_volume = False
me_plane_006.use_remesh_preserve_attributes = False
me_plane_006.use_mirror_vertex_groups = False
me_plane_006.update()
me_cube_004 = bpy.data.meshes.new('Cube.004')
me_cube_004.from_pydata([(0.0, 0.0, -1.0), (-1.0, -1.0, 1.0), (-0.6466, -0.6466, 1.478), (-1.0, 1.0, 1.0), (0.0, -0.7759, 1.478), (1.0, -1.0, 1.0), (0.6466, -0.6466, 1.478), (1.0, 1.0, 1.0), (0.7759, 0.0, 1.478), (0.0, 1.2, 1.0), (0.6466, 0.6466, 1.478), (0.0, -1.2, 1.0), (0.0, 0.7759, 1.478), (-1.2, 0.0, 1.0), (-0.6466, 0.6466, 1.478), (1.2, 0.0, 1.0), (-0.7759, 0.0, 1.478), (0.0, 0.0, 1.478)], [], [(0, 13, 3), (0, 9, 7), (0, 15, 5), (0, 11, 1), (11, 5, 6, 4), (5, 15, 8, 6), (13, 1, 2, 16), (12, 14, 16, 17), (0, 5, 11), (0, 3, 9), (10, 12, 17, 8), (15, 7, 10, 8), (7, 9, 12, 10), (8, 17, 4, 6), (0, 7, 15), (0, 1, 13), (17, 16, 2, 4), (9, 3, 14, 12), (3, 13, 16, 14), (1, 11, 4, 2)])
me_cube_004.polygons.foreach_set('material_index', [3, 3, 3, 3, 2, 1, 2, 0, 4, 4, 0, 2, 1, 0, 4, 4, 0, 2, 1, 1])
me_cube_004.materials.append(mat_space_stone)
me_cube_004.materials.append(mat_shade_of_gold)
me_cube_004.materials.append(mat_shade_of_dark_gold)
me_cube_004.materials.append(mat_shade_of_gold2)
me_cube_004.materials.append(mat_shade_of_dark_gold2)
me_cube_004.use_remesh_preserve_volume = False
me_cube_004.use_remesh_preserve_attributes = False
me_cube_004.use_mirror_vertex_groups = False
me_cube_004.update()
me_plane_005 = bpy.data.meshes.new('Plane.005')
me_plane_005.from_pydata([(-1.0, -1.0, 0.0), (1.0, -1.0, 0.0), (-1.0, 1.0, 0.0), (1.0, 1.0, 0.0)], [], [(0, 1, 3, 2)])
me_plane_005.materials.append(mat_red)
me_plane_005.use_remesh_preserve_volume = False
me_plane_005.use_remesh_preserve_attributes = False
me_plane_005.use_mirror_vertex_groups = False
me_plane_005.update()
me_plane_004 = bpy.data.meshes.new('Plane.004')
me_plane_004.from_pydata([(-1.0, -1.0, 0.0), (1.0, -1.0, 0.0), (-1.0, 1.0, 0.0), (1.0, 1.0, 0.0)], [], [(0, 1, 3, 2)])
me_plane_004.materials.append(mat_red)
me_plane_004.use_remesh_preserve_volume = False
me_plane_004.use_remesh_preserve_attributes = False
me_plane_004.use_mirror_vertex_groups = False
me_plane_004.update()
me_sphere = bpy.data.meshes.new('Sphere')
me_sphere.from_pydata([(-0.07125, 0.827, 0.5967), (0.02384, 1.02, 0.02392), (-0.204, 0.3085, -0.9498), (0.5392, 0.7948, 0.4381), (0.08751, 0.4512, 0.9126), (0.4245, 0.8084, -0.5133), (0.904, 0.5066, 0.1232), (0.3129, 0.5194, -0.8556), (0.8601, 0.08066, -0.5578), (1.022, -0.2076, 0.1146), (0.7657, -0.04711, 0.6917), (0.3642, 0.1035, 0.95), (0.7586, -0.5541, -0.4551), (0.5438, -0.8697, 0.2397), (0.3761, -0.2434, -0.9212), (0.3308, -0.4446, 0.8686), (0.07544, -1.023, 0.2069), (0.1143, -0.793, -0.6581), (-0.2149, 0.1944, 0.9861), (-0.3271, -0.8726, -0.4173), (-0.3816, -0.7696, 0.609), (-0.6807, -0.7783, -0.0247), (-0.5627, -0.5416, -0.6789), (-0.25, -0.2379, 0.9664), (-0.9136, -0.3751, 0.2854), (-0.9215, -0.1985, -0.3931), (-0.001052, -0.1211, -1.017), (-0.8155, 0.04064, 0.637), (-0.6372, 0.5236, 0.6023), (-0.9762, 0.3906, -0.03069), (-0.6192, 0.07607, -0.8353), (-0.4416, 0.8796, 0.2978), (-0.4914, 0.7931, -0.4685)], [], [(1, 3, 5), (4, 3, 0), (3, 6, 5), (6, 8, 5), (11, 10, 3), (7, 8, 14), (10, 9, 6), (9, 12, 8), (9, 13, 12), (11, 18, 23), (13, 17, 12), (15, 16, 13), (17, 26, 14), (16, 19, 17), (23, 20, 15), (20, 21, 16), (19, 22, 17), (21, 22, 19), (4, 0, 28, 18), (21, 25, 22), (20, 23, 27), (24, 27, 29), (25, 29, 30), (27, 18, 28), (32, 7, 2), (31, 0, 1), (1, 0, 3), (2, 7, 26), (18, 11, 4), (4, 11, 3), (7, 5, 8), (3, 10, 6), (26, 7, 14), (6, 9, 8), (11, 15, 10), (8, 12, 14), (10, 13, 9), (10, 15, 13), (11, 23, 15), (14, 12, 17), (13, 16, 17), (15, 20, 16), (26, 17, 22), (19, 16, 21), (26, 22, 30), (21, 20, 24), (21, 24, 25), (24, 20, 27), (22, 25, 30), (25, 24, 29), (30, 2, 26), (23, 18, 27), (29, 27, 28), (30, 29, 32), (2, 30, 32), (29, 28, 31), (29, 31, 32), (31, 28, 0), (31, 1, 32), (32, 1, 5), (32, 5, 7)])
me_sphere.polygons.foreach_set('material_index', [1, 1, 0, 1, 0, 1, 1, 1, 0, 0, 1, 0, 1, 0, 0, 1, 1, 0, 0, 1, 1, 1, 1, 0, 0, 1, 0, 1, 1, 0, 0, 1, 0, 0, 1, 0, 0, 1, 1, 0, 1, 0, 0, 1, 1, 0, 1, 0, 0, 0, 0, 1, 1, 0, 1, 0, 1, 1, 0, 0, 1])
me_sphere.materials.append(mat_light_white)
me_sphere.materials.append(mat_light_grey)
me_sphere.materials.append(mat_more_grey)
me_sphere.materials.append(mat_very_light_grey)
me_sphere.use_remesh_preserve_volume = False
me_sphere.use_remesh_preserve_attributes = False
me_sphere.use_mirror_vertex_groups = False
me_sphere.update()

# ---- objects
ob_center_3 = bpy.data.objects.new('Center 3', me_circle_005)
ob_c_teleport = bpy.data.objects.new('C Teleport', None)
ob_c_teleport_on = bpy.data.objects.new('C Teleport On', me_plane_037)
ob_c_teleport_off = bpy.data.objects.new('C Teleport Off', me_plane_019)
ob_land_3 = bpy.data.objects.new('Land 3', me_plane_036)
ob_land_4 = bpy.data.objects.new('Land 4', me_plane_035)
ob_boundary = bpy.data.objects.new('Boundary', me_plane_034)
ob_land_2 = bpy.data.objects.new('Land 2', me_plane_033)
ob_land_1 = bpy.data.objects.new('Land 1', me_plane_032)
ob_rotating_path3 = bpy.data.objects.new('Rotating Path3', me_circle_004)
ob_rotating_path2 = bpy.data.objects.new('Rotating Path2', me_circle_000)
ob_center_2 = bpy.data.objects.new('Center 2', me_circle_003)
ob_center_1 = bpy.data.objects.new('Center 1', me_circle_002)
ob_r_teleport = bpy.data.objects.new('R Teleport', None)
ob_r_teleport_on2 = bpy.data.objects.new('R Teleport On2', me_plane_039)
ob_r_teleport_on1 = bpy.data.objects.new('R Teleport On1', me_plane_038)
ob_r_teleport_on = bpy.data.objects.new('R Teleport On', me_plane_031)
ob_r_teleport_off = bpy.data.objects.new('R Teleport Off', me_plane_030)
ob_i_teleport = bpy.data.objects.new('I Teleport', None)
ob_i_teleport_off = bpy.data.objects.new('I Teleport Off', me_plane_026)
ob_o_teleport = bpy.data.objects.new('O Teleport', None)
ob_o_teleport_off = bpy.data.objects.new('O Teleport Off', me_plane_025)
ob_f_teleport = bpy.data.objects.new('F Teleport', None)
ob_f_teleport_off = bpy.data.objects.new('F Teleport Off', me_plane_023)
ob_g_teleport = bpy.data.objects.new('G Teleport', None)
ob_g_teleport_off = bpy.data.objects.new('G Teleport Off', me_plane_020)
ob_rotating_path = bpy.data.objects.new('Rotating Path', me_circle_001)
ob_e_teleport = bpy.data.objects.new('E Teleport', None)
ob_e_teleport_off = bpy.data.objects.new('E Teleport Off', me_plane_003)
ob_b_teleport = bpy.data.objects.new('B Teleport', None)
ob_b_teleport_off = bpy.data.objects.new('B Teleport Off', me_plane_011)
ob_b_teleport_on = bpy.data.objects.new('B Teleport On', me_plane_010)
ob_a_teleport = bpy.data.objects.new('A Teleport', None)
ob_a_teleport_on = bpy.data.objects.new('A Teleport On', me_plane_008)
ob_a_teleport_off = bpy.data.objects.new('A Teleport Off', me_plane_006)
ob_gold_stone = bpy.data.objects.new('Gold Stone', me_cube_004)
ob_d_teleport = bpy.data.objects.new('D Teleport', None)
ob_d_teleport_off = bpy.data.objects.new('D Teleport Off', me_plane_005)
ob_d_teleport_on = bpy.data.objects.new('D Teleport On', me_plane_004)
ob_player = bpy.data.objects.new('Player', me_sphere)

# ---- transforms, parenting, visibility, modifiers, constraints
ob_center_3.location = (4.519, 0.3135, 0.0)
ob_center_3.scale = (0.1514, 0.1514, 0.1514)
ob_center_3.lineart.crease_threshold = 0.0
ob_c_teleport.location = (-3.373, 2.164, 0.08958)
ob_c_teleport.empty_image_offset = (0.0, 0.0)
ob_c_teleport.lineart.crease_threshold = 0.0
ob_c_teleport_on.parent = ob_c_teleport
ob_c_teleport_on.matrix_parent_inverse = Matrix(((1.0, 0.0, 0.0, 3.373), (5.96e-08, 1.0, 0.0, -2.164), (0.0, 0.0, 1.0, -0.08958), (0.0, 0.0, 0.0, 1.0)))
ob_c_teleport_on.location = (3.138, 0.2649, 0.3167)
ob_c_teleport_on.rotation_euler = (0.0, -0.0, -0.7854)
ob_c_teleport_on.scale = (0.1184, 0.1184, 0.1184)
ob_c_teleport_on.lineart.crease_threshold = 0.0
ob_c_teleport_off.parent = ob_c_teleport
ob_c_teleport_off.matrix_parent_inverse = Matrix(((1.0, 0.0, 0.0, 3.373), (5.96e-08, 1.0, 0.0, -2.164), (0.0, 0.0, 1.0, -0.08958), (0.0, 0.0, 0.0, 1.0)))
ob_c_teleport_off.location = (5.893, 0.2649, 0.3167)
ob_c_teleport_off.rotation_euler = (0.0, -0.0, -0.7854)
ob_c_teleport_off.scale = (0.1184, 0.1184, 0.1184)
ob_c_teleport_off.lineart.crease_threshold = 0.0
ob_land_3.location = (8.511, 0.1069, -0.1699)
ob_land_3.scale = (3.503, 0.5509, 0.7758)
ob_land_3.lineart.crease_threshold = 0.0
ob_land_4.location = (10.7, 0.1069, -1.076)
ob_land_4.scale = (3.503, 1.205, 0.7758)
ob_land_4.lineart.crease_threshold = 0.0
ob_boundary.location = (0.0, 1.082, 0.0)
ob_boundary.scale = (10.72, 10.72, 10.72)
ob_boundary.lineart.crease_threshold = 0.0
ob_land_2.location = (3.893, 0.1069, -0.1699)
ob_land_2.scale = (3.503, 0.5509, 0.7758)
ob_land_2.lineart.crease_threshold = 0.0
ob_land_1.location = (-1.252, 0.1069, -0.1699)
ob_land_1.scale = (3.503, 0.5509, 0.7758)
ob_land_1.lineart.crease_threshold = 0.0
ob_rotating_path3.location = (4.519, 0.3135, 0.0)
ob_rotating_path3.scale = (1.616, 1.616, 1.616)
ob_rotating_path3.lineart.crease_threshold = 0.0
ob_rotating_path2.location = (-0.3486, 0.3135, 0.0)
ob_rotating_path2.scale = (1.903, 1.903, 1.903)
ob_rotating_path2.lineart.crease_threshold = 0.0
ob_center_2.location = (-0.3486, 0.3135, 0.0)
ob_center_2.scale = (0.1514, 0.1514, 0.1514)
ob_center_2.lineart.crease_threshold = 0.0
ob_center_1.location = (-5.908, 0.3135, 0.0)
ob_center_1.scale = (0.1514, 0.1514, 0.1514)
ob_center_1.lineart.crease_threshold = 0.0
ob_r_teleport.location = (6.475, -5.085, 0.2239)
ob_r_teleport.empty_image_offset = (0.0, 0.0)
ob_r_teleport.lineart.crease_threshold = 0.0
ob_r_teleport_on2.parent = ob_r_teleport
ob_r_teleport_on2.matrix_parent_inverse = Matrix(((1.0, 0.0, 0.0, -6.475), (0.0, 1.0, 0.0, 5.085), (0.0, 0.0, 1.0, -0.2239), (0.0, 0.0, 0.0, 1.0)))
ob_r_teleport_on2.location = (6.594, 0.1185, 0.12)
ob_r_teleport_on2.rotation_euler = (0.0, -0.0, -0.7854)
ob_r_teleport_on2.scale = (0.1184, 0.1184, 0.1184)
ob_r_teleport_on2.lineart.crease_threshold = 0.0
ob_r_teleport_on1.parent = ob_r_teleport
ob_r_teleport_on1.matrix_parent_inverse = Matrix(((1.0, 0.0, 0.0, -6.475), (0.0, 1.0, 0.0, 5.085), (0.0, 0.0, 1.0, -0.2239), (0.0, 0.0, 0.0, 1.0)))
ob_r_teleport_on1.location = (1.269, 0.1185, 0.12)
ob_r_teleport_on1.rotation_euler = (0.0, -0.0, -0.7854)
ob_r_teleport_on1.scale = (0.1184, 0.1184, 0.1184)
ob_r_teleport_on1.lineart.crease_threshold = 0.0
ob_r_teleport_on.parent = ob_r_teleport
ob_r_teleport_on.matrix_parent_inverse = Matrix(((1.0, 0.0, 0.0, -6.475), (0.0, 1.0, 0.0, 5.085), (0.0, 0.0, 1.0, -0.2239), (0.0, 0.0, 0.0, 1.0)))
ob_r_teleport_on.location = (-5.898, -1.578, 0.12)
ob_r_teleport_on.rotation_euler = (0.0, -0.0, -0.7854)
ob_r_teleport_on.scale = (0.1184, 0.1184, 0.1184)
ob_r_teleport_on.lineart.crease_threshold = 0.0
ob_r_teleport_off.parent = ob_r_teleport
ob_r_teleport_off.matrix_parent_inverse = Matrix(((1.0, 0.0, 0.0, -6.475), (0.0, 1.0, 0.0, 5.085), (0.0, 0.0, 1.0, -0.2239), (0.0, 0.0, 0.0, 1.0)))
ob_r_teleport_off.location = (8.728, 0.1185, -0.9468)
ob_r_teleport_off.scale = (0.1184, 0.1184, 0.1184)
ob_r_teleport_off.lineart.crease_threshold = 0.0
ob_i_teleport.location = (11.97, -4.597, 0.01121)
ob_i_teleport.empty_image_offset = (0.0, 0.0)
ob_i_teleport.lineart.crease_threshold = 0.0
ob_i_teleport_off.parent = ob_i_teleport
ob_i_teleport_off.matrix_parent_inverse = Matrix(((1.0, 0.0, 0.0, -11.97), (0.0, 1.0, 0.0, 4.597), (0.0, 0.0, 1.0, -0.01121), (0.0, 0.0, 0.0, 1.0)))
ob_i_teleport_off.location = (4.513, 1.713, 0.2239)
ob_i_teleport_off.rotation_euler = (0.0, -0.0, -0.7854)
ob_i_teleport_off.scale = (0.1184, 0.1184, 0.1184)
ob_i_teleport_off.lineart.crease_threshold = 0.0
ob_o_teleport.location = (11.97, -4.597, 0.01121)
ob_o_teleport.empty_image_offset = (0.0, 0.0)
ob_o_teleport.lineart.crease_threshold = 0.0
ob_o_teleport_off.parent = ob_o_teleport
ob_o_teleport_off.matrix_parent_inverse = Matrix(((1.0, 0.0, 0.0, -11.97), (0.0, 1.0, 0.0, 4.597), (0.0, 0.0, 1.0, -0.01121), (0.0, 0.0, 0.0, 1.0)))
ob_o_teleport_off.location = (-0.376, -1.322, 0.2508)
ob_o_teleport_off.rotation_euler = (0.0, -0.0, -0.7854)
ob_o_teleport_off.scale = (0.1184, 0.1184, 0.1184)
ob_o_teleport_off.lineart.crease_threshold = 0.0
ob_f_teleport.location = (1.585, 5.544, 0.08958)
ob_f_teleport.empty_image_offset = (0.0, 0.0)
ob_f_teleport.lineart.crease_threshold = 0.0
ob_f_teleport_off.parent = ob_f_teleport
ob_f_teleport_off.matrix_parent_inverse = Matrix(((1.0, 0.0, 0.0, -1.585), (0.0, 1.0, 0.0, -5.544), (3.725e-09, 0.0, 1.0, -0.08958), (0.0, 0.0, 0.0, 1.0)))
ob_f_teleport_off.location = (-1.962, 0.1185, 0.2213)
ob_f_teleport_off.rotation_euler = (0.0, -0.0, -0.7854)
ob_f_teleport_off.scale = (0.1184, 0.1184, 0.1184)
ob_f_teleport_off.lineart.crease_threshold = 0.0
ob_g_teleport.location = (3.432, 3.003, -4.955e-08)
ob_g_teleport.empty_image_offset = (0.0, 0.0)
ob_g_teleport.lineart.crease_threshold = 0.0
ob_g_teleport_off.parent = ob_g_teleport
ob_g_teleport_off.matrix_parent_inverse = Matrix(((1.0, 0.0, 0.0, -3.432), (0.0, 1.0, 0.0, -3.003), (8.882e-16, 0.0, 1.0, 4.955e-08), (0.0, 0.0, 0.0, 1.0)))
ob_g_teleport_off.location = (4.513, -1.049, 0.07721)
ob_g_teleport_off.rotation_euler = (0.0, -0.0, -0.7854)
ob_g_teleport_off.scale = (0.1184, 0.1184, 0.1184)
ob_g_teleport_off.lineart.crease_threshold = 0.0
ob_rotating_path.location = (-5.908, 0.3135, 0.0)
ob_rotating_path.scale = (2.181, 2.181, 2.181)
ob_rotating_path.lineart.crease_threshold = 0.0
ob_e_teleport.location = (-3.42, 5.632, 0.0)
ob_e_teleport.empty_image_offset = (0.0, 0.0)
ob_e_teleport.lineart.crease_threshold = 0.0
ob_e_teleport_off.parent = ob_e_teleport
ob_e_teleport_off.matrix_parent_inverse = Matrix(((1.0, 0.0, 0.0, 3.42), (0.0, 1.0, 0.0, -5.632), (0.0, 0.0, 1.0, -0.0), (0.0, 0.0, 0.0, 1.0)))
ob_e_teleport_off.location = (-4.031, 0.1185, 0.1127)
ob_e_teleport_off.rotation_euler = (0.0, -0.0, -0.7854)
ob_e_teleport_off.scale = (0.1184, 0.1184, 0.1184)
ob_e_teleport_off.lineart.crease_threshold = 0.0
ob_b_teleport.location = (18.04, -3.163, 0.08876)
ob_b_teleport.empty_image_offset = (0.0, 0.0)
ob_b_teleport.lineart.crease_threshold = 0.0
ob_b_teleport_off.parent = ob_b_teleport
ob_b_teleport_off.matrix_parent_inverse = Matrix(((1.0, 0.0, 0.0, -18.04), (0.0, 1.0, 0.0, 3.163), (0.0, 0.0, 1.0, -0.08876), (0.0, 0.0, 0.0, 1.0)))
ob_b_teleport_off.location = (2.233, 0.1027, 0.2302)
ob_b_teleport_off.rotation_euler = (0.0, -0.0, -0.7854)
ob_b_teleport_off.scale = (0.1184, 0.1184, 0.1184)
ob_b_teleport_off.lineart.crease_threshold = 0.0
ob_b_teleport_on.parent = ob_b_teleport
ob_b_teleport_on.matrix_parent_inverse = Matrix(((1.0, 0.0, 0.0, -18.04), (0.0, 1.0, 0.0, 3.163), (0.0, 0.0, 1.0, -0.08876), (0.0, 0.0, 0.0, 1.0)))
ob_b_teleport_on.location = (-0.376, 1.96, 0.1792)
ob_b_teleport_on.rotation_euler = (0.0, -0.0, -0.7854)
ob_b_teleport_on.scale = (0.1184, 0.1184, 0.1184)
ob_b_teleport_on.lineart.crease_threshold = 0.0
ob_a_teleport.location = (5.304, -3.296, 1.002)
ob_a_teleport.empty_image_offset = (0.0, 0.0)
ob_a_teleport.lineart.crease_threshold = 0.0
ob_a_teleport_on.parent = ob_a_teleport
ob_a_teleport_on.matrix_parent_inverse = Matrix(((1.0, 0.0, 0.0, -5.304), (0.0, 1.0, 0.0, 3.296), (1.49e-08, 0.0, 1.0, -1.002), (0.0, 0.0, 0.0, 1.0)))
ob_a_teleport_on.location = (-5.898, 2.184, 0.1329)
ob_a_teleport_on.rotation_euler = (0.0, -0.0, -0.7854)
ob_a_teleport_on.scale = (0.1184, 0.1184, 0.1184)
ob_a_teleport_on.lineart.crease_threshold = 0.0
ob_a_teleport_off.parent = ob_a_teleport
ob_a_teleport_off.matrix_parent_inverse = Matrix(((1.0, 0.0, 0.0, -5.304), (0.0, 1.0, 0.0, 3.296), (1.49e-08, 0.0, 1.0, -1.002), (0.0, 0.0, 0.0, 1.0)))
ob_a_teleport_off.location = (-2.982, 0.1027, 0.167)
ob_a_teleport_off.rotation_euler = (0.0, -0.0, -0.7854)
ob_a_teleport_off.scale = (0.1184, 0.1184, 0.1184)
ob_a_teleport_off.lineart.crease_threshold = 0.0
ob_gold_stone.location = (8.653, 0.328, 0.618)
ob_gold_stone.rotation_euler = (1.571, -3.137, -3.142)
ob_gold_stone.scale = (0.2798, 0.2798, 0.2798)
ob_gold_stone.lineart.crease_threshold = 0.0
ob_d_teleport.location = (-0.09734, 0.06364, 1.002)
ob_d_teleport.empty_image_offset = (0.0, 0.0)
ob_d_teleport.lineart.crease_threshold = 0.0
ob_d_teleport_off.parent = ob_d_teleport
ob_d_teleport_off.matrix_parent_inverse = Matrix(((1.0, 0.0, 0.0, 0.09734), (0.0, 1.0, 0.0, -0.06364), (0.0, 0.0, 1.0, -1.002), (0.0, 0.0, 0.0, 1.0)))
ob_d_teleport_off.location = (8.668, 0.1271, 0.3121)
ob_d_teleport_off.scale = (0.1184, 0.1184, 0.1184)
ob_d_teleport_off.lineart.crease_threshold = 0.0
ob_d_teleport_on.parent = ob_d_teleport
ob_d_teleport_on.matrix_parent_inverse = Matrix(((1.0, 0.0, 0.0, 0.09734), (0.0, 1.0, 0.0, -0.06364), (0.0, 0.0, 1.0, -1.002), (0.0, 0.0, 0.0, 1.0)))
ob_d_teleport_on.location = (-7.756, 0.1185, 0.2323)
ob_d_teleport_on.rotation_euler = (0.0, -0.0, -0.7854)
ob_d_teleport_on.scale = (0.1184, 0.1184, 0.1184)
ob_d_teleport_on.lineart.crease_threshold = 0.0
ob_player.location = (-8.878, 0.1373, 0.7053)
ob_player.scale = (0.3903, 0.3903, 0.3903)
ob_player.lineart.crease_threshold = 0.0

# ---- collection membership
col_collection_1.objects.link(ob_center_3)
col_collection_1.objects.link(ob_c_teleport)
col_collection_1.objects.link(ob_c_teleport_on)
col_collection_1.objects.link(ob_c_teleport_off)
col_collection_1.objects.link(ob_land_3)
col_collection_1.objects.link(ob_land_4)
col_collection_1.objects.link(ob_boundary)
col_collection_1.objects.link(ob_land_2)
col_collection_1.objects.link(ob_land_1)
col_collection_1.objects.link(ob_rotating_path3)
col_collection_1.objects.link(ob_rotating_path2)
col_collection_1.objects.link(ob_center_2)
col_collection_1.objects.link(ob_center_1)
col_collection_1.objects.link(ob_r_teleport)
col_collection_1.objects.link(ob_r_teleport_on2)
col_collection_1.objects.link(ob_r_teleport_on1)
col_collection_1.objects.link(ob_r_teleport_on)
col_collection_1.objects.link(ob_r_teleport_off)
col_collection_1.objects.link(ob_i_teleport)
col_collection_1.objects.link(ob_i_teleport_off)
col_collection_1.objects.link(ob_o_teleport)
col_collection_1.objects.link(ob_o_teleport_off)
col_collection_1.objects.link(ob_f_teleport)
col_collection_1.objects.link(ob_f_teleport_off)
col_collection_1.objects.link(ob_g_teleport)
col_collection_1.objects.link(ob_g_teleport_off)
col_collection_1.objects.link(ob_rotating_path)
col_collection_1.objects.link(ob_e_teleport)
col_collection_1.objects.link(ob_e_teleport_off)
col_collection_1.objects.link(ob_b_teleport)
col_collection_1.objects.link(ob_b_teleport_off)
col_collection_1.objects.link(ob_b_teleport_on)
col_collection_1.objects.link(ob_a_teleport)
col_collection_1.objects.link(ob_a_teleport_on)
col_collection_1.objects.link(ob_a_teleport_off)
col_collection_1.objects.link(ob_gold_stone)
col_collection_1.objects.link(ob_d_teleport)
col_collection_1.objects.link(ob_d_teleport_off)
col_collection_1.objects.link(ob_d_teleport_on)
col_collection_1.objects.link(ob_player)

# ---- scene / render settings (as saved in the file)
scene.frame_start = 1; scene.frame_end = 250; scene.frame_set(1)
scene.render.engine = 'BLENDER_EEVEE_NEXT'
scene.render.resolution_percentage = 50
scene.render.dither_intensity = 0.0
scene.cycles.use_denoising = False
scene.cycles.samples = 128
scene.cycles.sampling_pattern = 'TABULATED_SOBOL'
scene.cycles.light_sampling_threshold = 0.0
scene.cycles.use_adaptive_sampling = False
scene.cycles.use_light_tree = False
scene.cycles.blur_glossy = 0.0
scene.cycles.sample_clamp_indirect = 0.0
scene.view_settings.view_transform = 'Standard'
bpy.context.view_layer.update()

# ---- added for rendering (the .blend has no active camera and no usable light): camera, sun
cam_auto = bpy.data.cameras.new('AutoCamera')
cam_auto.lens = 50.0
cam_auto.sensor_width = 36.0
cam_auto.clip_end = 1000.0
ob_auto_camera = bpy.data.objects.new('AutoCamera', cam_auto)
scene.collection.objects.link(ob_auto_camera)
ob_auto_camera.location = (28.1304, -33.7565, 22.5116)
ob_auto_camera.rotation_euler = (1.09748, -7.21219e-08, 0.694738)
scene.camera = ob_auto_camera
light_auto_sun = bpy.data.lights.new('AutoSun', 'SUN')
light_auto_sun.energy = 3.0
light_auto_sun.angle = 0.0523599
ob_auto_sun = bpy.data.objects.new('AutoSun', light_auto_sun)
scene.collection.objects.link(ob_auto_sun)
ob_auto_sun.rotation_euler = (0.872665, 0.174533, 0.523599)
bpy.context.view_layer.update()
